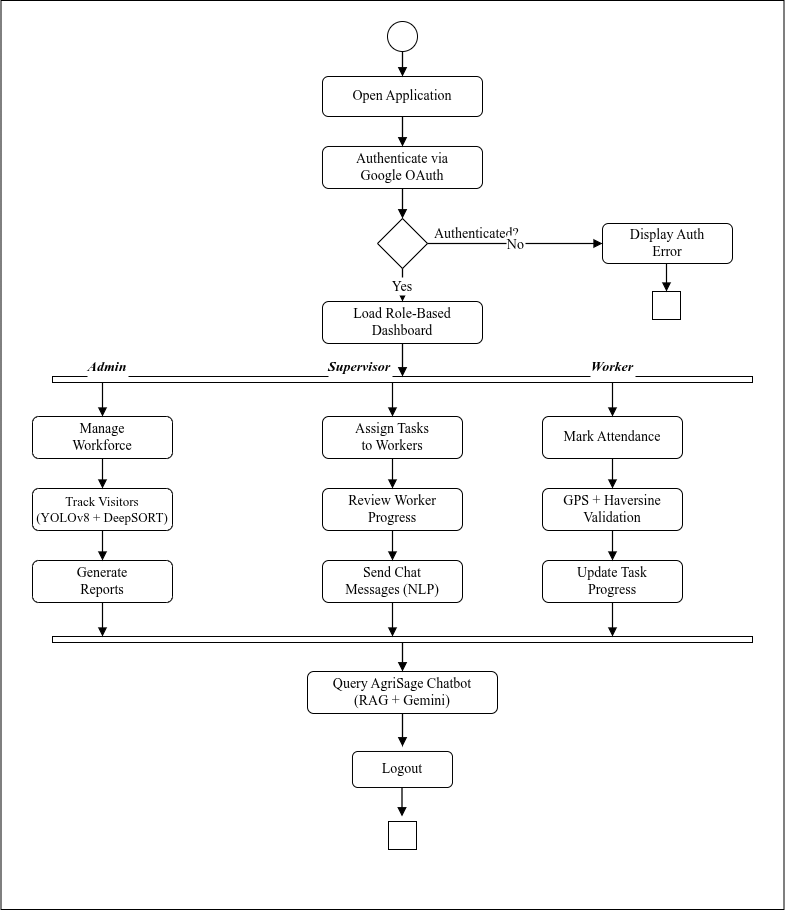

The diagram above was exported from draw.io. Its source (the exported page's mxGraphModel, read from the mxfile embedded in the PNG):
<mxGraphModel dx="1022" dy="1525" grid="0" gridSize="10" guides="1" tooltips="1" connect="1" arrows="1" fold="1" page="0" pageScale="1" pageWidth="827" pageHeight="1169" background="#ffffff" math="0" shadow="0">
  <root>
    <mxCell id="0" />
    <mxCell id="1" parent="0" />
    <mxCell id="29" value="" style="ellipse;labelBackgroundColor=default;fontFamily=Times New Roman;fontSize=14;" parent="1" vertex="1">
      <mxGeometry x="465" y="20" width="30" height="30" as="geometry" />
    </mxCell>
    <mxCell id="30" value="Open Application" style="rounded=1;whiteSpace=wrap;fontSize=14;labelBackgroundColor=default;fontFamily=Times New Roman;" parent="1" vertex="1">
      <mxGeometry x="400" y="75" width="160" height="40" as="geometry" />
    </mxCell>
    <mxCell id="31" value="Authenticate via&#10;Google OAuth" style="rounded=1;whiteSpace=wrap;fontSize=14;labelBackgroundColor=default;fontFamily=Times New Roman;" parent="1" vertex="1">
      <mxGeometry x="400" y="145" width="160" height="42" as="geometry" />
    </mxCell>
    <mxCell id="32" value="" style="rhombus;labelBackgroundColor=default;fontFamily=Times New Roman;fontSize=14;" parent="1" vertex="1">
      <mxGeometry x="455" y="217" width="50" height="50" as="geometry" />
    </mxCell>
    <mxCell id="33" value="Authenticated?" style="text;fontSize=14;labelBackgroundColor=default;fontFamily=Times New Roman;" parent="1" vertex="1">
      <mxGeometry x="510" y="217" width="100" height="18" as="geometry" />
    </mxCell>
    <mxCell id="34" value="Display Auth&#10;Error" style="rounded=1;whiteSpace=wrap;fontSize=14;labelBackgroundColor=default;fontFamily=Times New Roman;" parent="1" vertex="1">
      <mxGeometry x="680" y="222" width="130" height="40" as="geometry" />
    </mxCell>
    <mxCell id="35" value="" style="ellipse;shape=doubleCircle;labelBackgroundColor=default;fontFamily=Times New Roman;fontSize=14;" parent="1" vertex="1">
      <mxGeometry x="730" y="290" width="28" height="28" as="geometry" />
    </mxCell>
    <mxCell id="36" value="Load Role-Based&#10;Dashboard" style="rounded=1;whiteSpace=wrap;fontSize=14;labelBackgroundColor=default;fontFamily=Times New Roman;" parent="1" vertex="1">
      <mxGeometry x="400" y="300" width="160" height="42" as="geometry" />
    </mxCell>
    <mxCell id="37" value="" style="rounded=0;whiteSpace=wrap;labelBackgroundColor=default;fontFamily=Times New Roman;fontSize=14;" parent="1" vertex="1">
      <mxGeometry x="130" y="375" width="700" height="6" as="geometry" />
    </mxCell>
    <mxCell id="38" value="Admin" style="text;fontSize=14;fontStyle=3;align=center;labelBackgroundColor=default;fontFamily=Times New Roman;" parent="1" vertex="1">
      <mxGeometry x="145" y="350" width="80" height="40" as="geometry" />
    </mxCell>
    <mxCell id="39" value="Supervisor" style="text;fontSize=14;fontStyle=3;align=center;labelBackgroundColor=default;fontFamily=Times New Roman;" parent="1" vertex="1">
      <mxGeometry x="397" y="350" width="80" height="16" as="geometry" />
    </mxCell>
    <mxCell id="40" value="Worker" style="text;fontSize=14;fontStyle=3;align=center;labelBackgroundColor=default;fontFamily=Times New Roman;" parent="1" vertex="1">
      <mxGeometry x="650" y="350" width="80" height="16" as="geometry" />
    </mxCell>
    <mxCell id="41" value="Manage&#10;Workforce" style="rounded=1;whiteSpace=wrap;fontSize=14;labelBackgroundColor=default;fontFamily=Times New Roman;" parent="1" vertex="1">
      <mxGeometry x="110" y="415" width="140" height="42" as="geometry" />
    </mxCell>
    <mxCell id="42" value="Track Visitors&#10;(YOLOv8 + DeepSORT)" style="rounded=1;whiteSpace=wrap;fontSize=13;labelBackgroundColor=default;fontFamily=Times New Roman;" parent="1" vertex="1">
      <mxGeometry x="110" y="487" width="140" height="42" as="geometry" />
    </mxCell>
    <mxCell id="43" value="Generate&#10;Reports" style="rounded=1;whiteSpace=wrap;fontSize=14;labelBackgroundColor=default;fontFamily=Times New Roman;" parent="1" vertex="1">
      <mxGeometry x="110" y="559" width="140" height="42" as="geometry" />
    </mxCell>
    <mxCell id="44" value="Assign Tasks&#10;to Workers" style="rounded=1;whiteSpace=wrap;fontSize=14;labelBackgroundColor=default;fontFamily=Times New Roman;" parent="1" vertex="1">
      <mxGeometry x="400" y="415" width="140" height="42" as="geometry" />
    </mxCell>
    <mxCell id="45" value="Review Worker&#10;Progress" style="rounded=1;whiteSpace=wrap;fontSize=14;labelBackgroundColor=default;fontFamily=Times New Roman;" parent="1" vertex="1">
      <mxGeometry x="400" y="487" width="140" height="42" as="geometry" />
    </mxCell>
    <mxCell id="46" value="Send Chat&#10;Messages (NLP)" style="rounded=1;whiteSpace=wrap;fontSize=14;labelBackgroundColor=default;fontFamily=Times New Roman;" parent="1" vertex="1">
      <mxGeometry x="400" y="559" width="140" height="42" as="geometry" />
    </mxCell>
    <mxCell id="47" value="Mark Attendance" style="rounded=1;whiteSpace=wrap;fontSize=14;labelBackgroundColor=default;fontFamily=Times New Roman;" parent="1" vertex="1">
      <mxGeometry x="620" y="415" width="140" height="42" as="geometry" />
    </mxCell>
    <mxCell id="48" value="GPS + Haversine&#10;Validation" style="rounded=1;whiteSpace=wrap;fontSize=14;labelBackgroundColor=default;fontFamily=Times New Roman;" parent="1" vertex="1">
      <mxGeometry x="620" y="487" width="140" height="42" as="geometry" />
    </mxCell>
    <mxCell id="49" value="Update Task&#10;Progress" style="rounded=1;whiteSpace=wrap;fontSize=14;labelBackgroundColor=default;fontFamily=Times New Roman;" parent="1" vertex="1">
      <mxGeometry x="620" y="559" width="140" height="42" as="geometry" />
    </mxCell>
    <mxCell id="50" value="" style="rounded=0;whiteSpace=wrap;labelBackgroundColor=default;fontFamily=Times New Roman;fontSize=14;" parent="1" vertex="1">
      <mxGeometry x="130" y="635" width="700" height="6" as="geometry" />
    </mxCell>
    <mxCell id="51" value="Query AgriSage Chatbot&#10;(RAG + Gemini)" style="rounded=1;whiteSpace=wrap;fontSize=14;labelBackgroundColor=default;fontFamily=Times New Roman;" parent="1" vertex="1">
      <mxGeometry x="385" y="670" width="190" height="42" as="geometry" />
    </mxCell>
    <mxCell id="53" value="Logout" style="rounded=1;whiteSpace=wrap;fontSize=14;labelBackgroundColor=default;fontFamily=Times New Roman;" parent="1" vertex="1">
      <mxGeometry x="430" y="750" width="100" height="36" as="geometry" />
    </mxCell>
    <mxCell id="54" value="" style="ellipse;shape=doubleCircle;labelBackgroundColor=default;fontFamily=Times New Roman;fontSize=14;" parent="1" vertex="1">
      <mxGeometry x="466" y="820" width="28" height="28" as="geometry" />
    </mxCell>
    <mxCell id="55" value="" style="endArrow=block;endFill=1;strokeWidth=1.3;labelBackgroundColor=default;fontFamily=Times New Roman;fontSize=14;" parent="1" edge="1">
      <mxGeometry relative="1" as="geometry">
        <mxPoint x="480" y="50" as="sourcePoint" />
        <mxPoint x="480" y="75" as="targetPoint" />
      </mxGeometry>
    </mxCell>
    <mxCell id="56" value="" style="endArrow=block;endFill=1;strokeWidth=1.3;labelBackgroundColor=default;fontFamily=Times New Roman;fontSize=14;" parent="1" edge="1">
      <mxGeometry relative="1" as="geometry">
        <mxPoint x="480" y="115" as="sourcePoint" />
        <mxPoint x="480" y="145" as="targetPoint" />
      </mxGeometry>
    </mxCell>
    <mxCell id="57" value="" style="endArrow=block;endFill=1;strokeWidth=1.3;labelBackgroundColor=default;fontFamily=Times New Roman;fontSize=14;" parent="1" edge="1">
      <mxGeometry relative="1" as="geometry">
        <mxPoint x="480" y="187" as="sourcePoint" />
        <mxPoint x="480" y="217" as="targetPoint" />
      </mxGeometry>
    </mxCell>
    <mxCell id="58" value="No" style="endArrow=block;endFill=1;strokeWidth=1.2;fontSize=14;labelBackgroundColor=default;fontFamily=Times New Roman;" parent="1" edge="1">
      <mxGeometry relative="1" as="geometry">
        <mxPoint x="505" y="242" as="sourcePoint" />
        <mxPoint x="680" y="242" as="targetPoint" />
      </mxGeometry>
    </mxCell>
    <mxCell id="59" value="" style="endArrow=block;endFill=1;strokeWidth=1.2;labelBackgroundColor=default;fontFamily=Times New Roman;fontSize=14;" parent="1" edge="1">
      <mxGeometry relative="1" as="geometry">
        <mxPoint x="744" y="262" as="sourcePoint" />
        <mxPoint x="744" y="290" as="targetPoint" />
      </mxGeometry>
    </mxCell>
    <mxCell id="60" value="Yes" style="endArrow=block;endFill=1;strokeWidth=1.3;fontSize=14;labelBackgroundColor=default;fontFamily=Times New Roman;" parent="1" edge="1">
      <mxGeometry relative="1" as="geometry">
        <mxPoint x="480" y="267" as="sourcePoint" />
        <mxPoint x="480" y="300" as="targetPoint" />
      </mxGeometry>
    </mxCell>
    <mxCell id="61" value="" style="endArrow=block;endFill=1;strokeWidth=1.3;labelBackgroundColor=default;fontFamily=Times New Roman;fontSize=14;" parent="1" edge="1">
      <mxGeometry relative="1" as="geometry">
        <mxPoint x="480" y="342" as="sourcePoint" />
        <mxPoint x="480" y="375" as="targetPoint" />
      </mxGeometry>
    </mxCell>
    <mxCell id="62" value="" style="endArrow=block;endFill=1;strokeWidth=1.2;labelBackgroundColor=default;fontFamily=Times New Roman;fontSize=14;" parent="1" edge="1">
      <mxGeometry relative="1" as="geometry">
        <mxPoint x="180" y="381" as="sourcePoint" />
        <mxPoint x="180" y="415" as="targetPoint" />
      </mxGeometry>
    </mxCell>
    <mxCell id="63" value="" style="endArrow=block;endFill=1;strokeWidth=1.2;labelBackgroundColor=default;fontFamily=Times New Roman;fontSize=14;" parent="1" edge="1">
      <mxGeometry relative="1" as="geometry">
        <mxPoint x="470" y="381" as="sourcePoint" />
        <mxPoint x="470" y="415" as="targetPoint" />
      </mxGeometry>
    </mxCell>
    <mxCell id="64" value="" style="endArrow=block;endFill=1;strokeWidth=1.2;labelBackgroundColor=default;fontFamily=Times New Roman;fontSize=14;" parent="1" edge="1">
      <mxGeometry relative="1" as="geometry">
        <mxPoint x="690" y="381" as="sourcePoint" />
        <mxPoint x="690" y="415" as="targetPoint" />
      </mxGeometry>
    </mxCell>
    <mxCell id="65" value="" style="endArrow=block;endFill=1;strokeWidth=1.2;labelBackgroundColor=default;fontFamily=Times New Roman;fontSize=14;" parent="1" edge="1">
      <mxGeometry relative="1" as="geometry">
        <mxPoint x="180" y="457" as="sourcePoint" />
        <mxPoint x="180" y="487" as="targetPoint" />
      </mxGeometry>
    </mxCell>
    <mxCell id="66" value="" style="endArrow=block;endFill=1;strokeWidth=1.2;labelBackgroundColor=default;fontFamily=Times New Roman;fontSize=14;" parent="1" edge="1">
      <mxGeometry relative="1" as="geometry">
        <mxPoint x="180" y="529" as="sourcePoint" />
        <mxPoint x="180" y="559" as="targetPoint" />
      </mxGeometry>
    </mxCell>
    <mxCell id="67" value="" style="endArrow=block;endFill=1;strokeWidth=1.2;labelBackgroundColor=default;fontFamily=Times New Roman;fontSize=14;" parent="1" edge="1">
      <mxGeometry relative="1" as="geometry">
        <mxPoint x="180" y="601" as="sourcePoint" />
        <mxPoint x="180" y="635" as="targetPoint" />
      </mxGeometry>
    </mxCell>
    <mxCell id="68" value="" style="endArrow=block;endFill=1;strokeWidth=1.2;labelBackgroundColor=default;fontFamily=Times New Roman;fontSize=14;" parent="1" edge="1">
      <mxGeometry relative="1" as="geometry">
        <mxPoint x="470" y="457" as="sourcePoint" />
        <mxPoint x="470" y="487" as="targetPoint" />
      </mxGeometry>
    </mxCell>
    <mxCell id="69" value="" style="endArrow=block;endFill=1;strokeWidth=1.2;labelBackgroundColor=default;fontFamily=Times New Roman;fontSize=14;" parent="1" edge="1">
      <mxGeometry relative="1" as="geometry">
        <mxPoint x="470" y="529" as="sourcePoint" />
        <mxPoint x="470" y="559" as="targetPoint" />
      </mxGeometry>
    </mxCell>
    <mxCell id="70" value="" style="endArrow=block;endFill=1;strokeWidth=1.2;labelBackgroundColor=default;fontFamily=Times New Roman;fontSize=14;" parent="1" edge="1">
      <mxGeometry relative="1" as="geometry">
        <mxPoint x="470" y="601" as="sourcePoint" />
        <mxPoint x="470" y="635" as="targetPoint" />
      </mxGeometry>
    </mxCell>
    <mxCell id="71" value="" style="endArrow=block;endFill=1;strokeWidth=1.2;labelBackgroundColor=default;fontFamily=Times New Roman;fontSize=14;" parent="1" edge="1">
      <mxGeometry relative="1" as="geometry">
        <mxPoint x="690" y="457" as="sourcePoint" />
        <mxPoint x="690" y="487" as="targetPoint" />
      </mxGeometry>
    </mxCell>
    <mxCell id="72" value="" style="endArrow=block;endFill=1;strokeWidth=1.2;labelBackgroundColor=default;fontFamily=Times New Roman;fontSize=14;" parent="1" edge="1">
      <mxGeometry relative="1" as="geometry">
        <mxPoint x="690" y="529" as="sourcePoint" />
        <mxPoint x="690" y="559" as="targetPoint" />
      </mxGeometry>
    </mxCell>
    <mxCell id="73" value="" style="endArrow=block;endFill=1;strokeWidth=1.2;labelBackgroundColor=default;fontFamily=Times New Roman;fontSize=14;" parent="1" edge="1">
      <mxGeometry relative="1" as="geometry">
        <mxPoint x="690" y="601" as="sourcePoint" />
        <mxPoint x="690" y="635" as="targetPoint" />
      </mxGeometry>
    </mxCell>
    <mxCell id="74" value="" style="endArrow=block;endFill=1;strokeWidth=1.3;labelBackgroundColor=default;fontFamily=Times New Roman;fontSize=14;" parent="1" edge="1">
      <mxGeometry relative="1" as="geometry">
        <mxPoint x="480" y="641" as="sourcePoint" />
        <mxPoint x="480" y="670" as="targetPoint" />
      </mxGeometry>
    </mxCell>
    <mxCell id="75" value="" style="endArrow=block;endFill=1;strokeWidth=1.3;labelBackgroundColor=default;fontFamily=Times New Roman;fontSize=14;" parent="1" edge="1">
      <mxGeometry relative="1" as="geometry">
        <mxPoint x="480" y="712" as="sourcePoint" />
        <mxPoint x="480" y="745" as="targetPoint" />
      </mxGeometry>
    </mxCell>
    <mxCell id="77" value="" style="endArrow=block;endFill=1;strokeWidth=1.3;labelBackgroundColor=default;fontFamily=Times New Roman;fontSize=14;" parent="1" edge="1">
      <mxGeometry relative="1" as="geometry">
        <mxPoint x="479.5" y="786" as="sourcePoint" />
        <mxPoint x="479.5" y="815" as="targetPoint" />
      </mxGeometry>
    </mxCell>
    <mxCell id="84" value="" style="rounded=0;whiteSpace=wrap;html=1;fillColor=none;" vertex="1" parent="1">
      <mxGeometry x="78.5" y="-1" width="783" height="909" as="geometry" />
    </mxCell>
  </root>
</mxGraphModel>